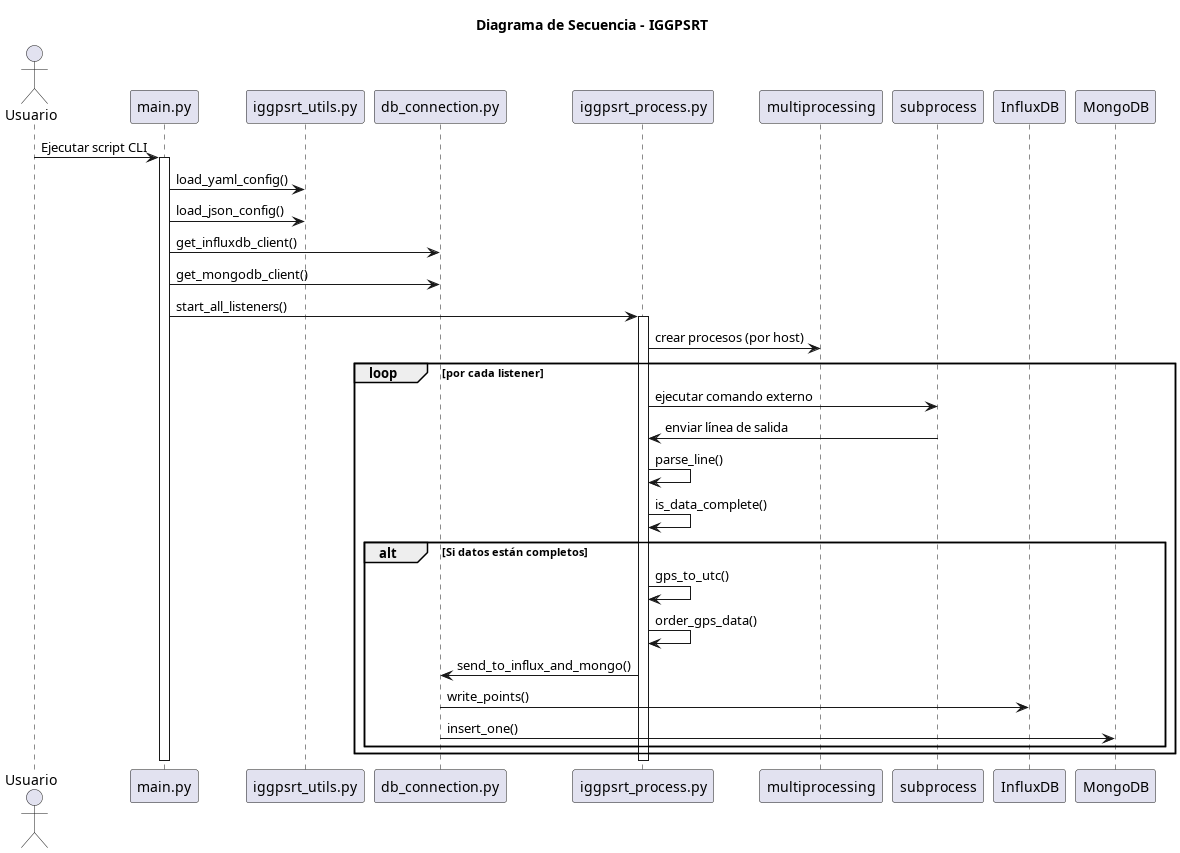

The diagram above was rendered by PlantUML. Its source (embedded in the PNG):
@startuml iggpsrt.sequence
title Diagrama de Secuencia - IGGPSRT

actor Usuario as user

user -> main.py : Ejecutar script CLI
activate main.py

main.py -> iggpsrt_utils.py : load_yaml_config()
main.py -> iggpsrt_utils.py : load_json_config()
main.py -> db_connection.py : get_influxdb_client()
main.py -> db_connection.py : get_mongodb_client()

main.py -> iggpsrt_process.py : start_all_listeners()
activate iggpsrt_process.py

iggpsrt_process.py -> multiprocessing : crear procesos (por host)
loop por cada listener
    iggpsrt_process.py -> subprocess : ejecutar comando externo
    subprocess -> iggpsrt_process.py : enviar línea de salida

    iggpsrt_process.py -> iggpsrt_process.py : parse_line()
    iggpsrt_process.py -> iggpsrt_process.py : is_data_complete()

    alt Si datos están completos
        iggpsrt_process.py -> iggpsrt_process.py : gps_to_utc()
        iggpsrt_process.py -> iggpsrt_process.py : order_gps_data()
        iggpsrt_process.py -> db_connection.py : send_to_influx_and_mongo()
        db_connection.py -> InfluxDB : write_points()
        db_connection.py -> MongoDB : insert_one()
    end
end

deactivate iggpsrt_process.py
deactivate main.py

@enduml